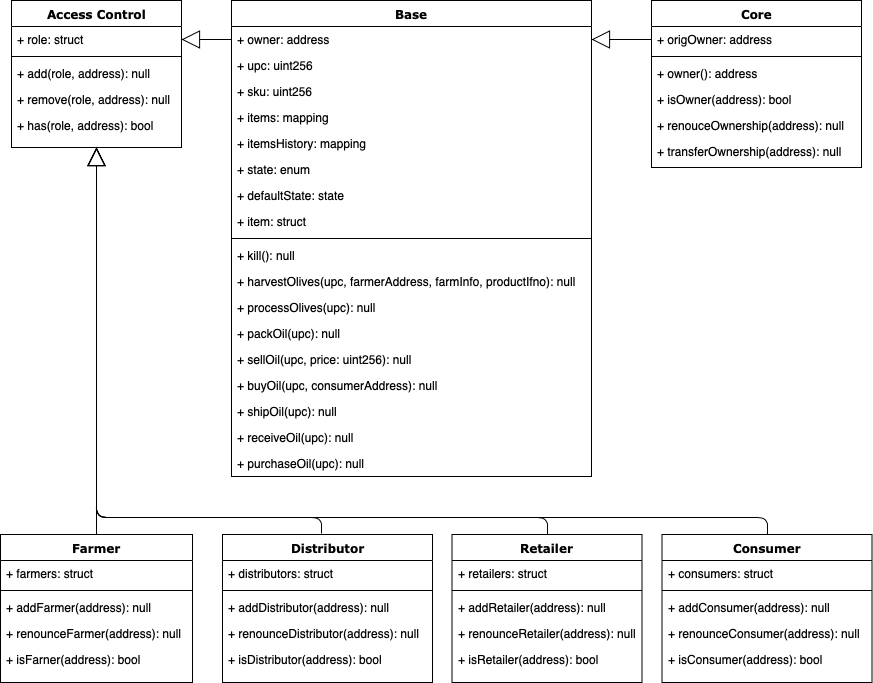

The diagram above was exported from draw.io. Its source (the exported page's mxGraphModel, read from the mxfile embedded in the PNG):
<mxGraphModel dx="946" dy="589" grid="1" gridSize="10" guides="1" tooltips="1" connect="1" arrows="1" fold="1" page="1" pageScale="1" pageWidth="1100" pageHeight="850" background="#ffffff" math="0" shadow="0">
  <root>
    <mxCell id="0" />
    <mxCell id="1" parent="0" />
    <mxCell id="78961159f06e98e8-17" value="Access Control" style="swimlane;html=1;fontStyle=1;align=center;verticalAlign=top;childLayout=stackLayout;horizontal=1;startSize=26;horizontalStack=0;resizeParent=1;resizeLast=0;collapsible=1;marginBottom=0;swimlaneFillColor=#ffffff;rounded=0;shadow=0;comic=0;labelBackgroundColor=none;strokeColor=#000000;strokeWidth=1;fillColor=none;fontFamily=Verdana;fontSize=12;fontColor=#000000;" parent="1" vertex="1">
      <mxGeometry x="100" y="83" width="170" height="147" as="geometry" />
    </mxCell>
    <mxCell id="78961159f06e98e8-21" value="+ role: struct" style="text;html=1;strokeColor=none;fillColor=none;align=left;verticalAlign=top;spacingLeft=4;spacingRight=4;whiteSpace=wrap;overflow=hidden;rotatable=0;points=[[0,0.5],[1,0.5]];portConstraint=eastwest;" parent="78961159f06e98e8-17" vertex="1">
      <mxGeometry y="26" width="170" height="26" as="geometry" />
    </mxCell>
    <mxCell id="78961159f06e98e8-19" value="" style="line;html=1;strokeWidth=1;fillColor=none;align=left;verticalAlign=middle;spacingTop=-1;spacingLeft=3;spacingRight=3;rotatable=0;labelPosition=right;points=[];portConstraint=eastwest;" parent="78961159f06e98e8-17" vertex="1">
      <mxGeometry y="52" width="170" height="8" as="geometry" />
    </mxCell>
    <mxCell id="78961159f06e98e8-20" value="+ add(role, address): null" style="text;html=1;strokeColor=none;fillColor=none;align=left;verticalAlign=top;spacingLeft=4;spacingRight=4;whiteSpace=wrap;overflow=hidden;rotatable=0;points=[[0,0.5],[1,0.5]];portConstraint=eastwest;" parent="78961159f06e98e8-17" vertex="1">
      <mxGeometry y="60" width="170" height="26" as="geometry" />
    </mxCell>
    <mxCell id="JaZftojKlvYKcVmlLm84-9" value="+ remove(role, address): null" style="text;html=1;strokeColor=none;fillColor=none;align=left;verticalAlign=top;spacingLeft=4;spacingRight=4;whiteSpace=wrap;overflow=hidden;rotatable=0;points=[[0,0.5],[1,0.5]];portConstraint=eastwest;" vertex="1" parent="78961159f06e98e8-17">
      <mxGeometry y="86" width="170" height="26" as="geometry" />
    </mxCell>
    <mxCell id="78961159f06e98e8-27" value="+ has(role, address): bool" style="text;html=1;strokeColor=none;fillColor=none;align=left;verticalAlign=top;spacingLeft=4;spacingRight=4;whiteSpace=wrap;overflow=hidden;rotatable=0;points=[[0,0.5],[1,0.5]];portConstraint=eastwest;" parent="78961159f06e98e8-17" vertex="1">
      <mxGeometry y="112" width="170" height="26" as="geometry" />
    </mxCell>
    <mxCell id="78961159f06e98e8-30" value="Base" style="swimlane;html=1;fontStyle=1;align=center;verticalAlign=top;childLayout=stackLayout;horizontal=1;startSize=26;horizontalStack=0;resizeParent=1;resizeLast=0;collapsible=1;marginBottom=0;swimlaneFillColor=#ffffff;rounded=0;shadow=0;comic=0;labelBackgroundColor=none;strokeColor=#000000;strokeWidth=1;fillColor=none;fontFamily=Verdana;fontSize=12;fontColor=#000000;" parent="1" vertex="1">
      <mxGeometry x="320" y="83" width="360" height="476" as="geometry" />
    </mxCell>
    <mxCell id="78961159f06e98e8-31" value="+ owner: address" style="text;html=1;strokeColor=none;fillColor=none;align=left;verticalAlign=top;spacingLeft=4;spacingRight=4;whiteSpace=wrap;overflow=hidden;rotatable=0;points=[[0,0.5],[1,0.5]];portConstraint=eastwest;" parent="78961159f06e98e8-30" vertex="1">
      <mxGeometry y="26" width="360" height="26" as="geometry" />
    </mxCell>
    <mxCell id="78961159f06e98e8-32" value="+ upc: uint256" style="text;html=1;strokeColor=none;fillColor=none;align=left;verticalAlign=top;spacingLeft=4;spacingRight=4;whiteSpace=wrap;overflow=hidden;rotatable=0;points=[[0,0.5],[1,0.5]];portConstraint=eastwest;" parent="78961159f06e98e8-30" vertex="1">
      <mxGeometry y="52" width="360" height="26" as="geometry" />
    </mxCell>
    <mxCell id="78961159f06e98e8-33" value="+ sku: uint256" style="text;html=1;strokeColor=none;fillColor=none;align=left;verticalAlign=top;spacingLeft=4;spacingRight=4;whiteSpace=wrap;overflow=hidden;rotatable=0;points=[[0,0.5],[1,0.5]];portConstraint=eastwest;" parent="78961159f06e98e8-30" vertex="1">
      <mxGeometry y="78" width="360" height="26" as="geometry" />
    </mxCell>
    <mxCell id="JaZftojKlvYKcVmlLm84-1" value="+ items: mapping" style="text;html=1;strokeColor=none;fillColor=none;align=left;verticalAlign=top;spacingLeft=4;spacingRight=4;whiteSpace=wrap;overflow=hidden;rotatable=0;points=[[0,0.5],[1,0.5]];portConstraint=eastwest;" vertex="1" parent="78961159f06e98e8-30">
      <mxGeometry y="104" width="360" height="26" as="geometry" />
    </mxCell>
    <mxCell id="78961159f06e98e8-34" value="+ itemsHistory: mapping" style="text;html=1;strokeColor=none;fillColor=none;align=left;verticalAlign=top;spacingLeft=4;spacingRight=4;whiteSpace=wrap;overflow=hidden;rotatable=0;points=[[0,0.5],[1,0.5]];portConstraint=eastwest;" parent="78961159f06e98e8-30" vertex="1">
      <mxGeometry y="130" width="360" height="26" as="geometry" />
    </mxCell>
    <mxCell id="78961159f06e98e8-36" value="+ state: enum" style="text;html=1;strokeColor=none;fillColor=none;align=left;verticalAlign=top;spacingLeft=4;spacingRight=4;whiteSpace=wrap;overflow=hidden;rotatable=0;points=[[0,0.5],[1,0.5]];portConstraint=eastwest;" parent="78961159f06e98e8-30" vertex="1">
      <mxGeometry y="156" width="360" height="26" as="geometry" />
    </mxCell>
    <mxCell id="78961159f06e98e8-37" value="+ defaultState: state" style="text;html=1;strokeColor=none;fillColor=none;align=left;verticalAlign=top;spacingLeft=4;spacingRight=4;whiteSpace=wrap;overflow=hidden;rotatable=0;points=[[0,0.5],[1,0.5]];portConstraint=eastwest;" parent="78961159f06e98e8-30" vertex="1">
      <mxGeometry y="182" width="360" height="26" as="geometry" />
    </mxCell>
    <mxCell id="JaZftojKlvYKcVmlLm84-31" value="+ item: struct" style="text;html=1;strokeColor=none;fillColor=none;align=left;verticalAlign=top;spacingLeft=4;spacingRight=4;whiteSpace=wrap;overflow=hidden;rotatable=0;points=[[0,0.5],[1,0.5]];portConstraint=eastwest;" vertex="1" parent="78961159f06e98e8-30">
      <mxGeometry y="208" width="360" height="26" as="geometry" />
    </mxCell>
    <mxCell id="78961159f06e98e8-38" value="" style="line;html=1;strokeWidth=1;fillColor=none;align=left;verticalAlign=middle;spacingTop=-1;spacingLeft=3;spacingRight=3;rotatable=0;labelPosition=right;points=[];portConstraint=eastwest;" parent="78961159f06e98e8-30" vertex="1">
      <mxGeometry y="234" width="360" height="8" as="geometry" />
    </mxCell>
    <mxCell id="78961159f06e98e8-39" value="+ kill(): null" style="text;html=1;strokeColor=none;fillColor=none;align=left;verticalAlign=top;spacingLeft=4;spacingRight=4;whiteSpace=wrap;overflow=hidden;rotatable=0;points=[[0,0.5],[1,0.5]];portConstraint=eastwest;" parent="78961159f06e98e8-30" vertex="1">
      <mxGeometry y="242" width="360" height="26" as="geometry" />
    </mxCell>
    <mxCell id="78961159f06e98e8-40" value="+ harvestOlives(upc, farmerAddress, farmInfo, productIfno): null" style="text;html=1;strokeColor=none;fillColor=none;align=left;verticalAlign=top;spacingLeft=4;spacingRight=4;whiteSpace=wrap;overflow=hidden;rotatable=0;points=[[0,0.5],[1,0.5]];portConstraint=eastwest;" parent="78961159f06e98e8-30" vertex="1">
      <mxGeometry y="268" width="360" height="26" as="geometry" />
    </mxCell>
    <mxCell id="78961159f06e98e8-42" value="+ processOlives(upc): null" style="text;html=1;strokeColor=none;fillColor=none;align=left;verticalAlign=top;spacingLeft=4;spacingRight=4;whiteSpace=wrap;overflow=hidden;rotatable=0;points=[[0,0.5],[1,0.5]];portConstraint=eastwest;" parent="78961159f06e98e8-30" vertex="1">
      <mxGeometry y="294" width="360" height="26" as="geometry" />
    </mxCell>
    <mxCell id="JaZftojKlvYKcVmlLm84-32" value="+ packOil(upc): null" style="text;html=1;strokeColor=none;fillColor=none;align=left;verticalAlign=top;spacingLeft=4;spacingRight=4;whiteSpace=wrap;overflow=hidden;rotatable=0;points=[[0,0.5],[1,0.5]];portConstraint=eastwest;" vertex="1" parent="78961159f06e98e8-30">
      <mxGeometry y="320" width="360" height="26" as="geometry" />
    </mxCell>
    <mxCell id="JaZftojKlvYKcVmlLm84-33" value="+ sellOil(upc, price: uint256): null" style="text;html=1;strokeColor=none;fillColor=none;align=left;verticalAlign=top;spacingLeft=4;spacingRight=4;whiteSpace=wrap;overflow=hidden;rotatable=0;points=[[0,0.5],[1,0.5]];portConstraint=eastwest;" vertex="1" parent="78961159f06e98e8-30">
      <mxGeometry y="346" width="360" height="26" as="geometry" />
    </mxCell>
    <mxCell id="JaZftojKlvYKcVmlLm84-34" value="+ buyOil(upc, consumerAddress): null" style="text;html=1;strokeColor=none;fillColor=none;align=left;verticalAlign=top;spacingLeft=4;spacingRight=4;whiteSpace=wrap;overflow=hidden;rotatable=0;points=[[0,0.5],[1,0.5]];portConstraint=eastwest;" vertex="1" parent="78961159f06e98e8-30">
      <mxGeometry y="372" width="360" height="26" as="geometry" />
    </mxCell>
    <mxCell id="JaZftojKlvYKcVmlLm84-35" value="+ shipOil(upc): null" style="text;html=1;strokeColor=none;fillColor=none;align=left;verticalAlign=top;spacingLeft=4;spacingRight=4;whiteSpace=wrap;overflow=hidden;rotatable=0;points=[[0,0.5],[1,0.5]];portConstraint=eastwest;" vertex="1" parent="78961159f06e98e8-30">
      <mxGeometry y="398" width="360" height="26" as="geometry" />
    </mxCell>
    <mxCell id="JaZftojKlvYKcVmlLm84-36" value="+ receiveOil(upc): null" style="text;html=1;strokeColor=none;fillColor=none;align=left;verticalAlign=top;spacingLeft=4;spacingRight=4;whiteSpace=wrap;overflow=hidden;rotatable=0;points=[[0,0.5],[1,0.5]];portConstraint=eastwest;" vertex="1" parent="78961159f06e98e8-30">
      <mxGeometry y="424" width="360" height="26" as="geometry" />
    </mxCell>
    <mxCell id="JaZftojKlvYKcVmlLm84-37" value="+ purchaseOil(upc): null" style="text;html=1;strokeColor=none;fillColor=none;align=left;verticalAlign=top;spacingLeft=4;spacingRight=4;whiteSpace=wrap;overflow=hidden;rotatable=0;points=[[0,0.5],[1,0.5]];portConstraint=eastwest;" vertex="1" parent="78961159f06e98e8-30">
      <mxGeometry y="450" width="360" height="26" as="geometry" />
    </mxCell>
    <mxCell id="78961159f06e98e8-43" value="Core" style="swimlane;html=1;fontStyle=1;align=center;verticalAlign=top;childLayout=stackLayout;horizontal=1;startSize=26;horizontalStack=0;resizeParent=1;resizeLast=0;collapsible=1;marginBottom=0;swimlaneFillColor=#ffffff;rounded=0;shadow=0;comic=0;labelBackgroundColor=none;strokeColor=#000000;strokeWidth=1;fillColor=none;fontFamily=Verdana;fontSize=12;fontColor=#000000;" parent="1" vertex="1">
      <mxGeometry x="740" y="83" width="210" height="167" as="geometry" />
    </mxCell>
    <mxCell id="78961159f06e98e8-44" value="+ origOwner: address" style="text;html=1;strokeColor=none;fillColor=none;align=left;verticalAlign=top;spacingLeft=4;spacingRight=4;whiteSpace=wrap;overflow=hidden;rotatable=0;points=[[0,0.5],[1,0.5]];portConstraint=eastwest;" parent="78961159f06e98e8-43" vertex="1">
      <mxGeometry y="26" width="210" height="26" as="geometry" />
    </mxCell>
    <mxCell id="78961159f06e98e8-51" value="" style="line;html=1;strokeWidth=1;fillColor=none;align=left;verticalAlign=middle;spacingTop=-1;spacingLeft=3;spacingRight=3;rotatable=0;labelPosition=right;points=[];portConstraint=eastwest;" parent="78961159f06e98e8-43" vertex="1">
      <mxGeometry y="52" width="210" height="8" as="geometry" />
    </mxCell>
    <mxCell id="JaZftojKlvYKcVmlLm84-30" value="+ owner(): address" style="text;html=1;strokeColor=none;fillColor=none;align=left;verticalAlign=top;spacingLeft=4;spacingRight=4;whiteSpace=wrap;overflow=hidden;rotatable=0;points=[[0,0.5],[1,0.5]];portConstraint=eastwest;" vertex="1" parent="78961159f06e98e8-43">
      <mxGeometry y="60" width="210" height="26" as="geometry" />
    </mxCell>
    <mxCell id="78961159f06e98e8-52" value="+ isOwner(address): bool" style="text;html=1;strokeColor=none;fillColor=none;align=left;verticalAlign=top;spacingLeft=4;spacingRight=4;whiteSpace=wrap;overflow=hidden;rotatable=0;points=[[0,0.5],[1,0.5]];portConstraint=eastwest;" parent="78961159f06e98e8-43" vertex="1">
      <mxGeometry y="86" width="210" height="26" as="geometry" />
    </mxCell>
    <mxCell id="78961159f06e98e8-53" value="+ renouceOwnership(address): null" style="text;html=1;strokeColor=none;fillColor=none;align=left;verticalAlign=top;spacingLeft=4;spacingRight=4;whiteSpace=wrap;overflow=hidden;rotatable=0;points=[[0,0.5],[1,0.5]];portConstraint=eastwest;" parent="78961159f06e98e8-43" vertex="1">
      <mxGeometry y="112" width="210" height="26" as="geometry" />
    </mxCell>
    <mxCell id="JaZftojKlvYKcVmlLm84-29" value="+ transferOwnership(address): null" style="text;html=1;strokeColor=none;fillColor=none;align=left;verticalAlign=top;spacingLeft=4;spacingRight=4;whiteSpace=wrap;overflow=hidden;rotatable=0;points=[[0,0.5],[1,0.5]];portConstraint=eastwest;" vertex="1" parent="78961159f06e98e8-43">
      <mxGeometry y="138" width="210" height="26" as="geometry" />
    </mxCell>
    <mxCell id="78961159f06e98e8-56" value="Farmer" style="swimlane;html=1;fontStyle=1;align=center;verticalAlign=top;childLayout=stackLayout;horizontal=1;startSize=26;horizontalStack=0;resizeParent=1;resizeLast=0;collapsible=1;marginBottom=0;swimlaneFillColor=#ffffff;rounded=0;shadow=0;comic=0;labelBackgroundColor=none;strokeColor=#000000;strokeWidth=1;fillColor=none;fontFamily=Verdana;fontSize=12;fontColor=#000000;" parent="1" vertex="1">
      <mxGeometry x="89" y="617" width="192" height="148" as="geometry" />
    </mxCell>
    <mxCell id="78961159f06e98e8-57" value="+ farmers: struct" style="text;html=1;strokeColor=none;fillColor=none;align=left;verticalAlign=top;spacingLeft=4;spacingRight=4;whiteSpace=wrap;overflow=hidden;rotatable=0;points=[[0,0.5],[1,0.5]];portConstraint=eastwest;" parent="78961159f06e98e8-56" vertex="1">
      <mxGeometry y="26" width="192" height="26" as="geometry" />
    </mxCell>
    <mxCell id="78961159f06e98e8-64" value="" style="line;html=1;strokeWidth=1;fillColor=none;align=left;verticalAlign=middle;spacingTop=-1;spacingLeft=3;spacingRight=3;rotatable=0;labelPosition=right;points=[];portConstraint=eastwest;" parent="78961159f06e98e8-56" vertex="1">
      <mxGeometry y="52" width="192" height="8" as="geometry" />
    </mxCell>
    <mxCell id="78961159f06e98e8-65" value="+ addFarmer(address): null" style="text;html=1;strokeColor=none;fillColor=none;align=left;verticalAlign=top;spacingLeft=4;spacingRight=4;whiteSpace=wrap;overflow=hidden;rotatable=0;points=[[0,0.5],[1,0.5]];portConstraint=eastwest;" parent="78961159f06e98e8-56" vertex="1">
      <mxGeometry y="60" width="192" height="26" as="geometry" />
    </mxCell>
    <mxCell id="78961159f06e98e8-66" value="+ renounceFarmer(address): null" style="text;html=1;strokeColor=none;fillColor=none;align=left;verticalAlign=top;spacingLeft=4;spacingRight=4;whiteSpace=wrap;overflow=hidden;rotatable=0;points=[[0,0.5],[1,0.5]];portConstraint=eastwest;" parent="78961159f06e98e8-56" vertex="1">
      <mxGeometry y="86" width="192" height="26" as="geometry" />
    </mxCell>
    <mxCell id="78961159f06e98e8-68" value="+ isFarner(address): bool" style="text;html=1;strokeColor=none;fillColor=none;align=left;verticalAlign=top;spacingLeft=4;spacingRight=4;whiteSpace=wrap;overflow=hidden;rotatable=0;points=[[0,0.5],[1,0.5]];portConstraint=eastwest;" parent="78961159f06e98e8-56" vertex="1">
      <mxGeometry y="112" width="192" height="26" as="geometry" />
    </mxCell>
    <mxCell id="78961159f06e98e8-128" style="edgeStyle=orthogonalEdgeStyle;html=1;labelBackgroundColor=none;startFill=0;startSize=8;endArrow=block;endFill=0;endSize=16;fontFamily=Verdana;fontSize=12;entryX=0.5;entryY=1;entryDx=0;entryDy=0;exitX=0.5;exitY=0;exitDx=0;exitDy=0;" parent="1" source="JaZftojKlvYKcVmlLm84-17" target="78961159f06e98e8-17" edge="1">
      <mxGeometry relative="1" as="geometry">
        <Array as="points">
          <mxPoint x="636" y="600" />
          <mxPoint x="185" y="600" />
        </Array>
        <mxPoint x="630" y="482" as="sourcePoint" />
      </mxGeometry>
    </mxCell>
    <mxCell id="78961159f06e98e8-127" style="edgeStyle=orthogonalEdgeStyle;html=1;labelBackgroundColor=none;startFill=0;startSize=8;endArrow=block;endFill=0;endSize=16;fontFamily=Verdana;fontSize=12;exitX=0.5;exitY=0;exitDx=0;exitDy=0;entryX=0.5;entryY=1;entryDx=0;entryDy=0;" parent="1" source="JaZftojKlvYKcVmlLm84-23" target="78961159f06e98e8-17" edge="1">
      <mxGeometry relative="1" as="geometry">
        <mxPoint x="820" y="482" as="sourcePoint" />
        <mxPoint x="220" y="300" as="targetPoint" />
        <Array as="points">
          <mxPoint x="856" y="600" />
          <mxPoint x="185" y="600" />
        </Array>
      </mxGeometry>
    </mxCell>
    <mxCell id="JaZftojKlvYKcVmlLm84-2" style="edgeStyle=orthogonalEdgeStyle;html=1;labelBackgroundColor=none;startFill=0;startSize=8;endArrow=block;endFill=0;endSize=16;fontFamily=Verdana;fontSize=12;exitX=0.471;exitY=-0.007;exitDx=0;exitDy=0;entryX=0.5;entryY=1;entryDx=0;entryDy=0;exitPerimeter=0;" edge="1" parent="1" source="JaZftojKlvYKcVmlLm84-11" target="78961159f06e98e8-17">
      <mxGeometry relative="1" as="geometry">
        <mxPoint x="410" y="482" as="sourcePoint" />
        <mxPoint x="330" y="380" as="targetPoint" />
        <Array as="points">
          <mxPoint x="410" y="600" />
          <mxPoint x="185" y="600" />
        </Array>
      </mxGeometry>
    </mxCell>
    <mxCell id="JaZftojKlvYKcVmlLm84-3" style="edgeStyle=orthogonalEdgeStyle;html=1;labelBackgroundColor=none;startFill=0;startSize=8;endArrow=block;endFill=0;endSize=16;fontFamily=Verdana;fontSize=12;exitX=0.5;exitY=0;exitDx=0;exitDy=0;entryX=0.5;entryY=1;entryDx=0;entryDy=0;" edge="1" parent="1" source="78961159f06e98e8-56" target="78961159f06e98e8-17">
      <mxGeometry relative="1" as="geometry">
        <mxPoint x="290" y="470" as="sourcePoint" />
        <mxPoint x="230" y="370" as="targetPoint" />
        <Array as="points">
          <mxPoint x="185" y="480" />
          <mxPoint x="185" y="480" />
        </Array>
      </mxGeometry>
    </mxCell>
    <mxCell id="JaZftojKlvYKcVmlLm84-4" style="edgeStyle=orthogonalEdgeStyle;html=1;labelBackgroundColor=none;startFill=0;startSize=8;endArrow=block;endFill=0;endSize=16;fontFamily=Verdana;fontSize=12;entryX=1;entryY=0.5;entryDx=0;entryDy=0;exitX=0;exitY=0.5;exitDx=0;exitDy=0;" edge="1" parent="1" source="78961159f06e98e8-31" target="78961159f06e98e8-21">
      <mxGeometry relative="1" as="geometry">
        <mxPoint x="830" y="492" as="sourcePoint" />
        <mxPoint x="250" y="148" as="targetPoint" />
        <Array as="points">
          <mxPoint x="290" y="122" />
          <mxPoint x="290" y="122" />
        </Array>
      </mxGeometry>
    </mxCell>
    <mxCell id="JaZftojKlvYKcVmlLm84-5" style="edgeStyle=orthogonalEdgeStyle;html=1;labelBackgroundColor=none;startFill=0;startSize=8;endArrow=block;endFill=0;endSize=16;fontFamily=Verdana;fontSize=12;entryX=1;entryY=0.5;entryDx=0;entryDy=0;exitX=0;exitY=0.5;exitDx=0;exitDy=0;" edge="1" parent="1" source="78961159f06e98e8-44" target="78961159f06e98e8-31">
      <mxGeometry relative="1" as="geometry">
        <mxPoint x="780" y="181" as="sourcePoint" />
        <mxPoint x="600" y="181" as="targetPoint" />
        <Array as="points">
          <mxPoint x="730" y="122" />
          <mxPoint x="730" y="122" />
        </Array>
      </mxGeometry>
    </mxCell>
    <mxCell id="JaZftojKlvYKcVmlLm84-11" value="Distributor" style="swimlane;html=1;fontStyle=1;align=center;verticalAlign=top;childLayout=stackLayout;horizontal=1;startSize=26;horizontalStack=0;resizeParent=1;resizeLast=0;collapsible=1;marginBottom=0;swimlaneFillColor=#ffffff;rounded=0;shadow=0;comic=0;labelBackgroundColor=none;strokeColor=#000000;strokeWidth=1;fillColor=none;fontFamily=Verdana;fontSize=12;fontColor=#000000;" vertex="1" parent="1">
      <mxGeometry x="311" y="617" width="210" height="148" as="geometry" />
    </mxCell>
    <mxCell id="JaZftojKlvYKcVmlLm84-12" value="+ distributors: struct" style="text;html=1;strokeColor=none;fillColor=none;align=left;verticalAlign=top;spacingLeft=4;spacingRight=4;whiteSpace=wrap;overflow=hidden;rotatable=0;points=[[0,0.5],[1,0.5]];portConstraint=eastwest;" vertex="1" parent="JaZftojKlvYKcVmlLm84-11">
      <mxGeometry y="26" width="210" height="26" as="geometry" />
    </mxCell>
    <mxCell id="JaZftojKlvYKcVmlLm84-13" value="" style="line;html=1;strokeWidth=1;fillColor=none;align=left;verticalAlign=middle;spacingTop=-1;spacingLeft=3;spacingRight=3;rotatable=0;labelPosition=right;points=[];portConstraint=eastwest;" vertex="1" parent="JaZftojKlvYKcVmlLm84-11">
      <mxGeometry y="52" width="210" height="8" as="geometry" />
    </mxCell>
    <mxCell id="JaZftojKlvYKcVmlLm84-14" value="+ addDistributor(address): null" style="text;html=1;strokeColor=none;fillColor=none;align=left;verticalAlign=top;spacingLeft=4;spacingRight=4;whiteSpace=wrap;overflow=hidden;rotatable=0;points=[[0,0.5],[1,0.5]];portConstraint=eastwest;" vertex="1" parent="JaZftojKlvYKcVmlLm84-11">
      <mxGeometry y="60" width="210" height="26" as="geometry" />
    </mxCell>
    <mxCell id="JaZftojKlvYKcVmlLm84-15" value="+ renounceDistributor(address): null" style="text;html=1;strokeColor=none;fillColor=none;align=left;verticalAlign=top;spacingLeft=4;spacingRight=4;whiteSpace=wrap;overflow=hidden;rotatable=0;points=[[0,0.5],[1,0.5]];portConstraint=eastwest;" vertex="1" parent="JaZftojKlvYKcVmlLm84-11">
      <mxGeometry y="86" width="210" height="26" as="geometry" />
    </mxCell>
    <mxCell id="JaZftojKlvYKcVmlLm84-16" value="+ isDistributor(address): bool" style="text;html=1;strokeColor=none;fillColor=none;align=left;verticalAlign=top;spacingLeft=4;spacingRight=4;whiteSpace=wrap;overflow=hidden;rotatable=0;points=[[0,0.5],[1,0.5]];portConstraint=eastwest;" vertex="1" parent="JaZftojKlvYKcVmlLm84-11">
      <mxGeometry y="112" width="210" height="26" as="geometry" />
    </mxCell>
    <mxCell id="JaZftojKlvYKcVmlLm84-17" value="Retailer" style="swimlane;html=1;fontStyle=1;align=center;verticalAlign=top;childLayout=stackLayout;horizontal=1;startSize=26;horizontalStack=0;resizeParent=1;resizeLast=0;collapsible=1;marginBottom=0;swimlaneFillColor=#ffffff;rounded=0;shadow=0;comic=0;labelBackgroundColor=none;strokeColor=#000000;strokeWidth=1;fillColor=none;fontFamily=Verdana;fontSize=12;fontColor=#000000;" vertex="1" parent="1">
      <mxGeometry x="540.5" y="617" width="190" height="148" as="geometry" />
    </mxCell>
    <mxCell id="JaZftojKlvYKcVmlLm84-18" value="+ retailers: struct" style="text;html=1;strokeColor=none;fillColor=none;align=left;verticalAlign=top;spacingLeft=4;spacingRight=4;whiteSpace=wrap;overflow=hidden;rotatable=0;points=[[0,0.5],[1,0.5]];portConstraint=eastwest;" vertex="1" parent="JaZftojKlvYKcVmlLm84-17">
      <mxGeometry y="26" width="190" height="26" as="geometry" />
    </mxCell>
    <mxCell id="JaZftojKlvYKcVmlLm84-19" value="" style="line;html=1;strokeWidth=1;fillColor=none;align=left;verticalAlign=middle;spacingTop=-1;spacingLeft=3;spacingRight=3;rotatable=0;labelPosition=right;points=[];portConstraint=eastwest;" vertex="1" parent="JaZftojKlvYKcVmlLm84-17">
      <mxGeometry y="52" width="190" height="8" as="geometry" />
    </mxCell>
    <mxCell id="JaZftojKlvYKcVmlLm84-20" value="+ addRetailer(address): null" style="text;html=1;strokeColor=none;fillColor=none;align=left;verticalAlign=top;spacingLeft=4;spacingRight=4;whiteSpace=wrap;overflow=hidden;rotatable=0;points=[[0,0.5],[1,0.5]];portConstraint=eastwest;" vertex="1" parent="JaZftojKlvYKcVmlLm84-17">
      <mxGeometry y="60" width="190" height="26" as="geometry" />
    </mxCell>
    <mxCell id="JaZftojKlvYKcVmlLm84-21" value="+ renounceRetailer(address): null" style="text;html=1;strokeColor=none;fillColor=none;align=left;verticalAlign=top;spacingLeft=4;spacingRight=4;whiteSpace=wrap;overflow=hidden;rotatable=0;points=[[0,0.5],[1,0.5]];portConstraint=eastwest;" vertex="1" parent="JaZftojKlvYKcVmlLm84-17">
      <mxGeometry y="86" width="190" height="26" as="geometry" />
    </mxCell>
    <mxCell id="JaZftojKlvYKcVmlLm84-22" value="+ isRetailer(address): bool" style="text;html=1;strokeColor=none;fillColor=none;align=left;verticalAlign=top;spacingLeft=4;spacingRight=4;whiteSpace=wrap;overflow=hidden;rotatable=0;points=[[0,0.5],[1,0.5]];portConstraint=eastwest;" vertex="1" parent="JaZftojKlvYKcVmlLm84-17">
      <mxGeometry y="112" width="190" height="26" as="geometry" />
    </mxCell>
    <mxCell id="JaZftojKlvYKcVmlLm84-23" value="Consumer" style="swimlane;html=1;fontStyle=1;align=center;verticalAlign=top;childLayout=stackLayout;horizontal=1;startSize=26;horizontalStack=0;resizeParent=1;resizeLast=0;collapsible=1;marginBottom=0;swimlaneFillColor=#ffffff;rounded=0;shadow=0;comic=0;labelBackgroundColor=none;strokeColor=#000000;strokeWidth=1;fillColor=none;fontFamily=Verdana;fontSize=12;fontColor=#000000;" vertex="1" parent="1">
      <mxGeometry x="750.5" y="617" width="210" height="148" as="geometry" />
    </mxCell>
    <mxCell id="JaZftojKlvYKcVmlLm84-24" value="+ consumers: struct" style="text;html=1;strokeColor=none;fillColor=none;align=left;verticalAlign=top;spacingLeft=4;spacingRight=4;whiteSpace=wrap;overflow=hidden;rotatable=0;points=[[0,0.5],[1,0.5]];portConstraint=eastwest;" vertex="1" parent="JaZftojKlvYKcVmlLm84-23">
      <mxGeometry y="26" width="210" height="26" as="geometry" />
    </mxCell>
    <mxCell id="JaZftojKlvYKcVmlLm84-25" value="" style="line;html=1;strokeWidth=1;fillColor=none;align=left;verticalAlign=middle;spacingTop=-1;spacingLeft=3;spacingRight=3;rotatable=0;labelPosition=right;points=[];portConstraint=eastwest;" vertex="1" parent="JaZftojKlvYKcVmlLm84-23">
      <mxGeometry y="52" width="210" height="8" as="geometry" />
    </mxCell>
    <mxCell id="JaZftojKlvYKcVmlLm84-26" value="+ addConsumer(address): null" style="text;html=1;strokeColor=none;fillColor=none;align=left;verticalAlign=top;spacingLeft=4;spacingRight=4;whiteSpace=wrap;overflow=hidden;rotatable=0;points=[[0,0.5],[1,0.5]];portConstraint=eastwest;" vertex="1" parent="JaZftojKlvYKcVmlLm84-23">
      <mxGeometry y="60" width="210" height="26" as="geometry" />
    </mxCell>
    <mxCell id="JaZftojKlvYKcVmlLm84-27" value="+ renounceConsumer(address): null" style="text;html=1;strokeColor=none;fillColor=none;align=left;verticalAlign=top;spacingLeft=4;spacingRight=4;whiteSpace=wrap;overflow=hidden;rotatable=0;points=[[0,0.5],[1,0.5]];portConstraint=eastwest;" vertex="1" parent="JaZftojKlvYKcVmlLm84-23">
      <mxGeometry y="86" width="210" height="26" as="geometry" />
    </mxCell>
    <mxCell id="JaZftojKlvYKcVmlLm84-28" value="+ isConsumer(address): bool" style="text;html=1;strokeColor=none;fillColor=none;align=left;verticalAlign=top;spacingLeft=4;spacingRight=4;whiteSpace=wrap;overflow=hidden;rotatable=0;points=[[0,0.5],[1,0.5]];portConstraint=eastwest;" vertex="1" parent="JaZftojKlvYKcVmlLm84-23">
      <mxGeometry y="112" width="210" height="26" as="geometry" />
    </mxCell>
  </root>
</mxGraphModel>